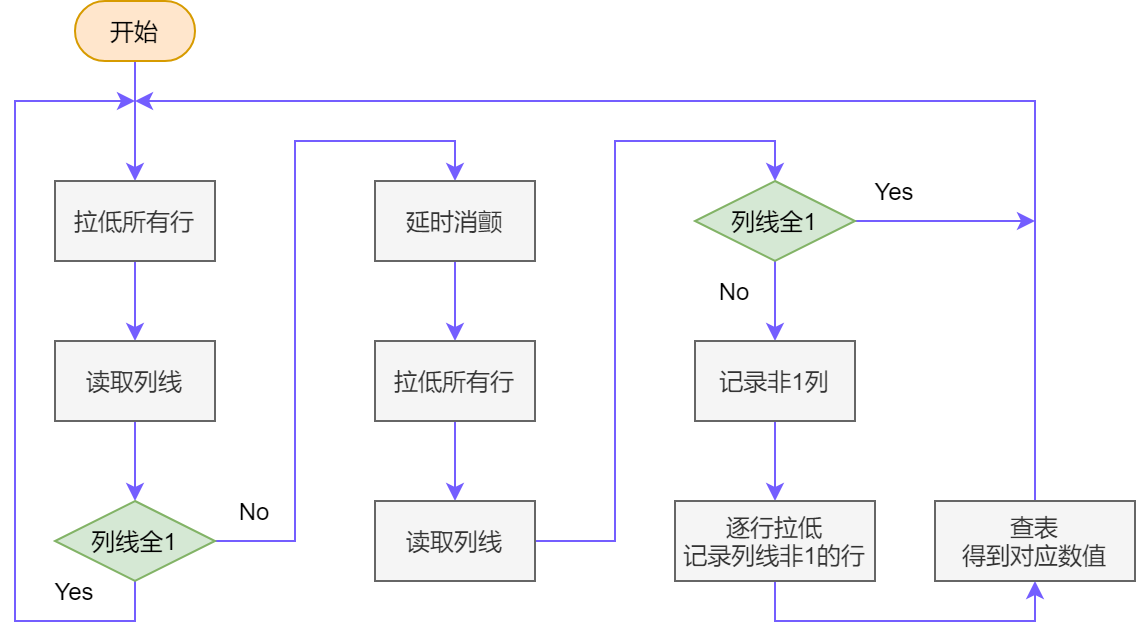

The diagram above was exported from draw.io. Its source (the exported page's mxGraphModel, read from the mxfile embedded in the PNG):
<mxGraphModel dx="1238" dy="559" grid="1" gridSize="10" guides="1" tooltips="1" connect="1" arrows="1" fold="1" page="1" pageScale="1" pageWidth="827" pageHeight="1169" math="0" shadow="0">
  <root>
    <mxCell id="G91rcwMD16c0plM9uVDl-0" />
    <mxCell id="G91rcwMD16c0plM9uVDl-1" parent="G91rcwMD16c0plM9uVDl-0" />
    <mxCell id="P7Lxv7ucnz0JJZ5KjIRK-36" style="edgeStyle=orthogonalEdgeStyle;rounded=0;jumpStyle=arc;jumpSize=12;orthogonalLoop=1;jettySize=auto;html=1;exitX=0.5;exitY=1;exitDx=0;exitDy=0;entryX=0.5;entryY=0;entryDx=0;entryDy=0;strokeColor=#745EFF;" edge="1" parent="G91rcwMD16c0plM9uVDl-1" source="P7Lxv7ucnz0JJZ5KjIRK-1" target="P7Lxv7ucnz0JJZ5KjIRK-35">
      <mxGeometry relative="1" as="geometry" />
    </mxCell>
    <mxCell id="P7Lxv7ucnz0JJZ5KjIRK-1" value="开始" style="rounded=1;whiteSpace=wrap;html=1;arcSize=50;fillColor=#ffe6cc;strokeColor=#d79b00;" vertex="1" parent="G91rcwMD16c0plM9uVDl-1">
      <mxGeometry x="330" y="70" width="60" height="30" as="geometry" />
    </mxCell>
    <mxCell id="P7Lxv7ucnz0JJZ5KjIRK-31" value="Yes" style="text;html=1;strokeColor=none;fillColor=none;align=center;verticalAlign=middle;whiteSpace=wrap;rounded=0;" vertex="1" parent="G91rcwMD16c0plM9uVDl-1">
      <mxGeometry x="310" y="350" width="40" height="30" as="geometry" />
    </mxCell>
    <mxCell id="P7Lxv7ucnz0JJZ5KjIRK-34" value="No" style="text;html=1;strokeColor=none;fillColor=none;align=center;verticalAlign=middle;whiteSpace=wrap;rounded=0;" vertex="1" parent="G91rcwMD16c0plM9uVDl-1">
      <mxGeometry x="400" y="310" width="40" height="30" as="geometry" />
    </mxCell>
    <mxCell id="P7Lxv7ucnz0JJZ5KjIRK-47" style="edgeStyle=orthogonalEdgeStyle;rounded=0;jumpStyle=arc;jumpSize=12;orthogonalLoop=1;jettySize=auto;html=1;exitX=0.5;exitY=1;exitDx=0;exitDy=0;entryX=0.5;entryY=0;entryDx=0;entryDy=0;strokeColor=#745EFF;" edge="1" parent="G91rcwMD16c0plM9uVDl-1" source="P7Lxv7ucnz0JJZ5KjIRK-35" target="P7Lxv7ucnz0JJZ5KjIRK-37">
      <mxGeometry relative="1" as="geometry" />
    </mxCell>
    <mxCell id="P7Lxv7ucnz0JJZ5KjIRK-35" value="拉低所有行" style="rounded=1;whiteSpace=wrap;html=1;arcSize=0;fillColor=#f5f5f5;fontColor=#333333;strokeColor=#666666;" vertex="1" parent="G91rcwMD16c0plM9uVDl-1">
      <mxGeometry x="320" y="160" width="80" height="40" as="geometry" />
    </mxCell>
    <mxCell id="P7Lxv7ucnz0JJZ5KjIRK-46" style="edgeStyle=orthogonalEdgeStyle;rounded=0;jumpStyle=arc;jumpSize=12;orthogonalLoop=1;jettySize=auto;html=1;exitX=0.5;exitY=1;exitDx=0;exitDy=0;entryX=0.5;entryY=0;entryDx=0;entryDy=0;strokeColor=#745EFF;" edge="1" parent="G91rcwMD16c0plM9uVDl-1" source="P7Lxv7ucnz0JJZ5KjIRK-37" target="P7Lxv7ucnz0JJZ5KjIRK-38">
      <mxGeometry relative="1" as="geometry" />
    </mxCell>
    <mxCell id="P7Lxv7ucnz0JJZ5KjIRK-37" value="读取列线" style="rounded=1;whiteSpace=wrap;html=1;arcSize=0;fillColor=#f5f5f5;fontColor=#333333;strokeColor=#666666;" vertex="1" parent="G91rcwMD16c0plM9uVDl-1">
      <mxGeometry x="320" y="240" width="80" height="40" as="geometry" />
    </mxCell>
    <mxCell id="P7Lxv7ucnz0JJZ5KjIRK-39" style="edgeStyle=orthogonalEdgeStyle;rounded=0;jumpStyle=arc;jumpSize=12;orthogonalLoop=1;jettySize=auto;html=1;exitX=1;exitY=0.5;exitDx=0;exitDy=0;strokeColor=#745EFF;entryX=0.5;entryY=0;entryDx=0;entryDy=0;" edge="1" parent="G91rcwMD16c0plM9uVDl-1" source="P7Lxv7ucnz0JJZ5KjIRK-38" target="P7Lxv7ucnz0JJZ5KjIRK-40">
      <mxGeometry relative="1" as="geometry">
        <mxPoint x="470" y="100" as="targetPoint" />
      </mxGeometry>
    </mxCell>
    <mxCell id="P7Lxv7ucnz0JJZ5KjIRK-55" style="edgeStyle=orthogonalEdgeStyle;rounded=0;jumpStyle=arc;jumpSize=12;orthogonalLoop=1;jettySize=auto;html=1;exitX=0.5;exitY=1;exitDx=0;exitDy=0;strokeColor=#745EFF;" edge="1" parent="G91rcwMD16c0plM9uVDl-1" source="P7Lxv7ucnz0JJZ5KjIRK-38">
      <mxGeometry relative="1" as="geometry">
        <mxPoint x="360" y="120" as="targetPoint" />
        <Array as="points">
          <mxPoint x="360" y="380" />
          <mxPoint x="300" y="380" />
          <mxPoint x="300" y="120" />
        </Array>
      </mxGeometry>
    </mxCell>
    <mxCell id="P7Lxv7ucnz0JJZ5KjIRK-38" value="列线全1" style="rhombus;whiteSpace=wrap;html=1;fillColor=#d5e8d4;strokeColor=#82b366;" vertex="1" parent="G91rcwMD16c0plM9uVDl-1">
      <mxGeometry x="320" y="320" width="80" height="40" as="geometry" />
    </mxCell>
    <mxCell id="P7Lxv7ucnz0JJZ5KjIRK-43" style="edgeStyle=orthogonalEdgeStyle;rounded=0;jumpStyle=arc;jumpSize=12;orthogonalLoop=1;jettySize=auto;html=1;exitX=0.5;exitY=1;exitDx=0;exitDy=0;entryX=0.5;entryY=0;entryDx=0;entryDy=0;strokeColor=#745EFF;" edge="1" parent="G91rcwMD16c0plM9uVDl-1" source="P7Lxv7ucnz0JJZ5KjIRK-40" target="P7Lxv7ucnz0JJZ5KjIRK-42">
      <mxGeometry relative="1" as="geometry" />
    </mxCell>
    <mxCell id="P7Lxv7ucnz0JJZ5KjIRK-40" value="延时消颤" style="rounded=1;whiteSpace=wrap;html=1;arcSize=0;fillColor=#f5f5f5;fontColor=#333333;strokeColor=#666666;" vertex="1" parent="G91rcwMD16c0plM9uVDl-1">
      <mxGeometry x="480" y="160" width="80" height="40" as="geometry" />
    </mxCell>
    <mxCell id="P7Lxv7ucnz0JJZ5KjIRK-45" style="edgeStyle=orthogonalEdgeStyle;rounded=0;jumpStyle=arc;jumpSize=12;orthogonalLoop=1;jettySize=auto;html=1;exitX=0.5;exitY=1;exitDx=0;exitDy=0;entryX=0.5;entryY=0;entryDx=0;entryDy=0;strokeColor=#745EFF;" edge="1" parent="G91rcwMD16c0plM9uVDl-1" source="P7Lxv7ucnz0JJZ5KjIRK-42" target="P7Lxv7ucnz0JJZ5KjIRK-44">
      <mxGeometry relative="1" as="geometry" />
    </mxCell>
    <mxCell id="P7Lxv7ucnz0JJZ5KjIRK-42" value="拉低所有行" style="rounded=1;whiteSpace=wrap;html=1;arcSize=0;fillColor=#f5f5f5;fontColor=#333333;strokeColor=#666666;" vertex="1" parent="G91rcwMD16c0plM9uVDl-1">
      <mxGeometry x="480" y="240" width="80" height="40" as="geometry" />
    </mxCell>
    <mxCell id="P7Lxv7ucnz0JJZ5KjIRK-49" style="edgeStyle=orthogonalEdgeStyle;rounded=0;jumpStyle=arc;jumpSize=12;orthogonalLoop=1;jettySize=auto;html=1;exitX=1;exitY=0.5;exitDx=0;exitDy=0;entryX=0.5;entryY=0;entryDx=0;entryDy=0;strokeColor=#745EFF;" edge="1" parent="G91rcwMD16c0plM9uVDl-1" source="P7Lxv7ucnz0JJZ5KjIRK-44" target="P7Lxv7ucnz0JJZ5KjIRK-48">
      <mxGeometry relative="1" as="geometry" />
    </mxCell>
    <mxCell id="P7Lxv7ucnz0JJZ5KjIRK-44" value="读取列线" style="rounded=1;whiteSpace=wrap;html=1;arcSize=0;fillColor=#f5f5f5;fontColor=#333333;strokeColor=#666666;" vertex="1" parent="G91rcwMD16c0plM9uVDl-1">
      <mxGeometry x="480" y="320" width="80" height="40" as="geometry" />
    </mxCell>
    <mxCell id="P7Lxv7ucnz0JJZ5KjIRK-53" style="edgeStyle=orthogonalEdgeStyle;rounded=0;jumpStyle=arc;jumpSize=12;orthogonalLoop=1;jettySize=auto;html=1;exitX=0.5;exitY=1;exitDx=0;exitDy=0;entryX=0.5;entryY=0;entryDx=0;entryDy=0;strokeColor=#745EFF;" edge="1" parent="G91rcwMD16c0plM9uVDl-1" source="P7Lxv7ucnz0JJZ5KjIRK-48" target="P7Lxv7ucnz0JJZ5KjIRK-51">
      <mxGeometry relative="1" as="geometry" />
    </mxCell>
    <mxCell id="P7Lxv7ucnz0JJZ5KjIRK-60" style="edgeStyle=orthogonalEdgeStyle;rounded=0;jumpStyle=arc;jumpSize=12;orthogonalLoop=1;jettySize=auto;html=1;exitX=1;exitY=0.5;exitDx=0;exitDy=0;strokeColor=#745EFF;" edge="1" parent="G91rcwMD16c0plM9uVDl-1" source="P7Lxv7ucnz0JJZ5KjIRK-48">
      <mxGeometry relative="1" as="geometry">
        <mxPoint x="810" y="180" as="targetPoint" />
      </mxGeometry>
    </mxCell>
    <mxCell id="P7Lxv7ucnz0JJZ5KjIRK-48" value="列线全1" style="rhombus;whiteSpace=wrap;html=1;fillColor=#d5e8d4;strokeColor=#82b366;" vertex="1" parent="G91rcwMD16c0plM9uVDl-1">
      <mxGeometry x="640" y="160" width="80" height="40" as="geometry" />
    </mxCell>
    <mxCell id="P7Lxv7ucnz0JJZ5KjIRK-50" value="No" style="text;html=1;strokeColor=none;fillColor=none;align=center;verticalAlign=middle;whiteSpace=wrap;rounded=0;" vertex="1" parent="G91rcwMD16c0plM9uVDl-1">
      <mxGeometry x="640" y="200" width="40" height="30" as="geometry" />
    </mxCell>
    <mxCell id="P7Lxv7ucnz0JJZ5KjIRK-54" style="edgeStyle=orthogonalEdgeStyle;rounded=0;jumpStyle=arc;jumpSize=12;orthogonalLoop=1;jettySize=auto;html=1;exitX=0.5;exitY=1;exitDx=0;exitDy=0;strokeColor=#745EFF;" edge="1" parent="G91rcwMD16c0plM9uVDl-1" source="P7Lxv7ucnz0JJZ5KjIRK-51" target="P7Lxv7ucnz0JJZ5KjIRK-52">
      <mxGeometry relative="1" as="geometry" />
    </mxCell>
    <mxCell id="P7Lxv7ucnz0JJZ5KjIRK-51" value="记录非1列" style="rounded=1;whiteSpace=wrap;html=1;arcSize=0;fillColor=#f5f5f5;fontColor=#333333;strokeColor=#666666;" vertex="1" parent="G91rcwMD16c0plM9uVDl-1">
      <mxGeometry x="640" y="240" width="80" height="40" as="geometry" />
    </mxCell>
    <mxCell id="P7Lxv7ucnz0JJZ5KjIRK-58" style="edgeStyle=orthogonalEdgeStyle;rounded=0;jumpStyle=arc;jumpSize=12;orthogonalLoop=1;jettySize=auto;html=1;exitX=0.5;exitY=1;exitDx=0;exitDy=0;entryX=0.5;entryY=1;entryDx=0;entryDy=0;strokeColor=#745EFF;" edge="1" parent="G91rcwMD16c0plM9uVDl-1" source="P7Lxv7ucnz0JJZ5KjIRK-52" target="P7Lxv7ucnz0JJZ5KjIRK-56">
      <mxGeometry relative="1" as="geometry" />
    </mxCell>
    <mxCell id="P7Lxv7ucnz0JJZ5KjIRK-52" value="逐行拉低&lt;br&gt;记录列线非1的行" style="rounded=1;whiteSpace=wrap;html=1;arcSize=0;fillColor=#f5f5f5;fontColor=#333333;strokeColor=#666666;" vertex="1" parent="G91rcwMD16c0plM9uVDl-1">
      <mxGeometry x="630" y="320" width="100" height="40" as="geometry" />
    </mxCell>
    <mxCell id="P7Lxv7ucnz0JJZ5KjIRK-59" style="edgeStyle=orthogonalEdgeStyle;rounded=0;jumpStyle=arc;jumpSize=12;orthogonalLoop=1;jettySize=auto;html=1;exitX=0.5;exitY=0;exitDx=0;exitDy=0;strokeColor=#745EFF;" edge="1" parent="G91rcwMD16c0plM9uVDl-1" source="P7Lxv7ucnz0JJZ5KjIRK-56">
      <mxGeometry relative="1" as="geometry">
        <mxPoint x="360" y="120" as="targetPoint" />
        <Array as="points">
          <mxPoint x="810" y="120" />
        </Array>
      </mxGeometry>
    </mxCell>
    <mxCell id="P7Lxv7ucnz0JJZ5KjIRK-56" value="查表&lt;br&gt;得到对应数值" style="rounded=1;whiteSpace=wrap;html=1;arcSize=0;fillColor=#f5f5f5;fontColor=#333333;strokeColor=#666666;" vertex="1" parent="G91rcwMD16c0plM9uVDl-1">
      <mxGeometry x="760" y="320" width="100" height="40" as="geometry" />
    </mxCell>
    <mxCell id="P7Lxv7ucnz0JJZ5KjIRK-61" value="Yes" style="text;html=1;strokeColor=none;fillColor=none;align=center;verticalAlign=middle;whiteSpace=wrap;rounded=0;" vertex="1" parent="G91rcwMD16c0plM9uVDl-1">
      <mxGeometry x="720" y="150" width="40" height="30" as="geometry" />
    </mxCell>
  </root>
</mxGraphModel>